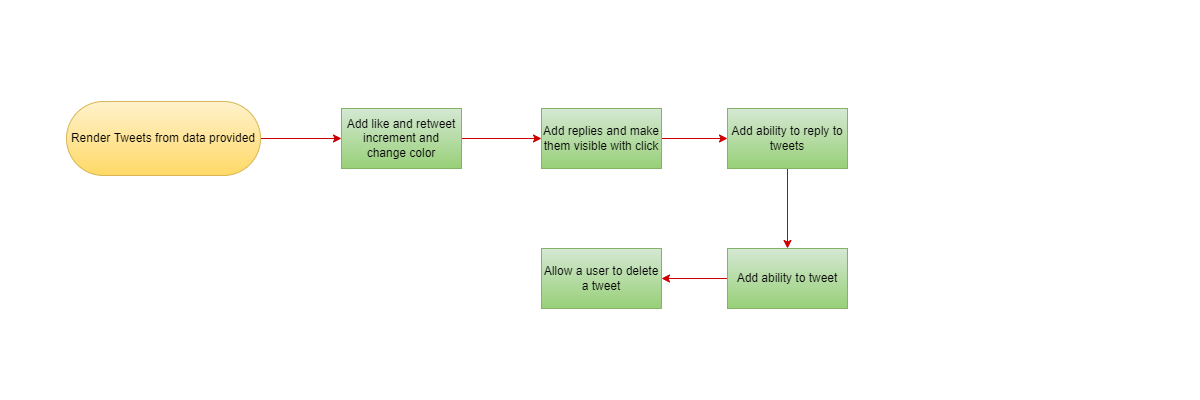

The diagram above was exported from draw.io. Its source (the exported page's mxGraphModel, read from the mxfile embedded in the PNG):
<mxGraphModel dx="1038" dy="649" grid="0" gridSize="10" guides="1" tooltips="1" connect="1" arrows="1" fold="1" page="0" pageScale="1" pageWidth="1169" pageHeight="827" math="0" shadow="0">
  <root>
    <mxCell id="0" />
    <mxCell id="1" parent="0" />
    <mxCell id="3bJrex4z8Ww4x6i-pW0X-3" value="" style="edgeStyle=orthogonalEdgeStyle;rounded=0;orthogonalLoop=1;jettySize=auto;html=1;fontColor=#000000;strokeColor=#CC0000;" edge="1" parent="1" source="3bJrex4z8Ww4x6i-pW0X-1" target="3bJrex4z8Ww4x6i-pW0X-2">
      <mxGeometry relative="1" as="geometry" />
    </mxCell>
    <mxCell id="3bJrex4z8Ww4x6i-pW0X-1" value="&lt;font color=&quot;#000000&quot;&gt;Render Tweets from data provided&lt;/font&gt;" style="rounded=1;whiteSpace=wrap;html=1;fillColor=#fff2cc;gradientColor=#ffd966;strokeColor=#d6b656;arcSize=50;" vertex="1" parent="1">
      <mxGeometry x="66" y="101" width="194" height="74" as="geometry" />
    </mxCell>
    <mxCell id="3bJrex4z8Ww4x6i-pW0X-5" value="" style="edgeStyle=orthogonalEdgeStyle;rounded=0;orthogonalLoop=1;jettySize=auto;html=1;fontColor=#000000;strokeColor=#CC0000;" edge="1" parent="1" source="3bJrex4z8Ww4x6i-pW0X-2" target="3bJrex4z8Ww4x6i-pW0X-4">
      <mxGeometry relative="1" as="geometry" />
    </mxCell>
    <mxCell id="3bJrex4z8Ww4x6i-pW0X-2" value="&lt;font color=&quot;#000000&quot;&gt;Add like and retweet increment and change color&lt;/font&gt;" style="whiteSpace=wrap;html=1;fillColor=#d5e8d4;strokeColor=#82b366;rounded=0;gradientColor=#97d077;arcSize=50;" vertex="1" parent="1">
      <mxGeometry x="341" y="108" width="120" height="60" as="geometry" />
    </mxCell>
    <mxCell id="3bJrex4z8Ww4x6i-pW0X-7" value="" style="edgeStyle=orthogonalEdgeStyle;rounded=0;orthogonalLoop=1;jettySize=auto;html=1;fontColor=#000000;strokeColor=#CC0000;" edge="1" parent="1" source="3bJrex4z8Ww4x6i-pW0X-4" target="3bJrex4z8Ww4x6i-pW0X-6">
      <mxGeometry relative="1" as="geometry" />
    </mxCell>
    <mxCell id="3bJrex4z8Ww4x6i-pW0X-4" value="&lt;font color=&quot;#000000&quot;&gt;Add replies and make them visible with click&lt;/font&gt;" style="whiteSpace=wrap;html=1;fillColor=#d5e8d4;strokeColor=#82b366;rounded=0;gradientColor=#97d077;arcSize=50;" vertex="1" parent="1">
      <mxGeometry x="541" y="108" width="120" height="60" as="geometry" />
    </mxCell>
    <mxCell id="3bJrex4z8Ww4x6i-pW0X-10" value="" style="edgeStyle=orthogonalEdgeStyle;rounded=0;orthogonalLoop=1;jettySize=auto;html=1;fontColor=#000000;strokeColor=#CC0000;" edge="1" parent="1" source="3bJrex4z8Ww4x6i-pW0X-6" target="3bJrex4z8Ww4x6i-pW0X-9">
      <mxGeometry relative="1" as="geometry" />
    </mxCell>
    <mxCell id="3bJrex4z8Ww4x6i-pW0X-6" value="&lt;font color=&quot;#000000&quot;&gt;Add ability to reply to tweets&lt;/font&gt;" style="whiteSpace=wrap;html=1;fillColor=#d5e8d4;strokeColor=#82b366;rounded=0;gradientColor=#97d077;arcSize=50;" vertex="1" parent="1">
      <mxGeometry x="727" y="108" width="120" height="60" as="geometry" />
    </mxCell>
    <mxCell id="3bJrex4z8Ww4x6i-pW0X-12" value="" style="edgeStyle=orthogonalEdgeStyle;rounded=0;orthogonalLoop=1;jettySize=auto;html=1;fontColor=#000000;strokeColor=#CC0000;" edge="1" parent="1" source="3bJrex4z8Ww4x6i-pW0X-9">
      <mxGeometry relative="1" as="geometry">
        <mxPoint x="661" y="278" as="targetPoint" />
      </mxGeometry>
    </mxCell>
    <mxCell id="3bJrex4z8Ww4x6i-pW0X-9" value="&lt;font color=&quot;#000000&quot;&gt;Add ability to tweet&lt;/font&gt;" style="whiteSpace=wrap;html=1;fillColor=#d5e8d4;strokeColor=#82b366;rounded=0;gradientColor=#97d077;arcSize=50;" vertex="1" parent="1">
      <mxGeometry x="727" y="248" width="120" height="60" as="geometry" />
    </mxCell>
    <mxCell id="3bJrex4z8Ww4x6i-pW0X-13" value="&lt;font color=&quot;#000000&quot;&gt;Allow a user to delete a tweet&lt;/font&gt;" style="whiteSpace=wrap;html=1;fillColor=#d5e8d4;strokeColor=#82b366;rounded=0;gradientColor=#97d077;arcSize=50;" vertex="1" parent="1">
      <mxGeometry x="541" y="248" width="120" height="60" as="geometry" />
    </mxCell>
  </root>
</mxGraphModel>